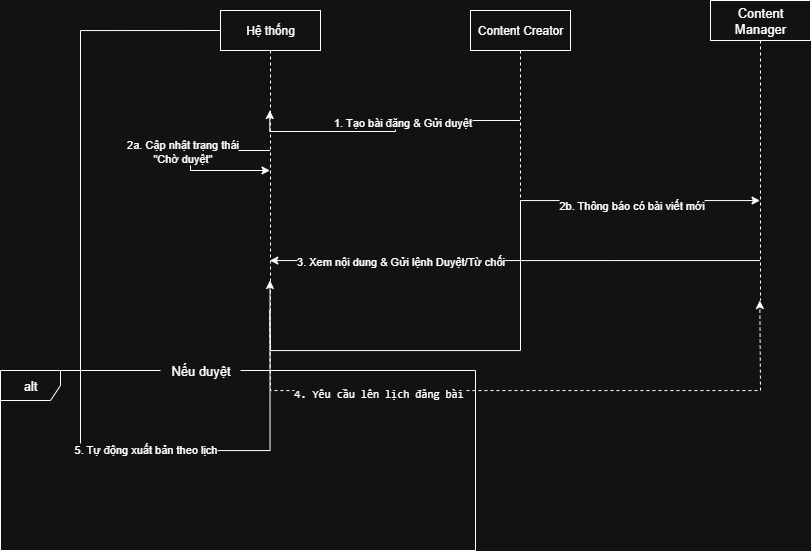

The diagram above was exported from draw.io. Its source (the exported page's mxGraphModel, read from the mxfile embedded in the PNG):
<mxGraphModel dx="1216" dy="635" grid="1" gridSize="10" guides="1" tooltips="1" connect="1" arrows="1" fold="1" page="1" pageScale="1" pageWidth="850" pageHeight="1100" math="0" shadow="0">
  <root>
    <mxCell id="0" />
    <mxCell id="1" parent="0" />
    <mxCell id="OuO2I1C1wUSFNNhWLEYP-4" style="edgeStyle=orthogonalEdgeStyle;rounded=0;orthogonalLoop=1;jettySize=auto;html=1;curved=0;" edge="1" parent="1">
      <mxGeometry relative="1" as="geometry">
        <mxPoint x="539.5" y="299.9988235294117" as="sourcePoint" />
        <mxPoint x="289.32352941176464" y="289.9988235294117" as="targetPoint" />
      </mxGeometry>
    </mxCell>
    <mxCell id="OuO2I1C1wUSFNNhWLEYP-5" value="1. Tạo bài đăng &amp;amp; Gửi duyệt" style="edgeLabel;html=1;align=center;verticalAlign=middle;resizable=0;points=[];" vertex="1" connectable="0" parent="OuO2I1C1wUSFNNhWLEYP-4">
      <mxGeometry x="-0.1667" relative="1" as="geometry">
        <mxPoint y="1" as="offset" />
      </mxGeometry>
    </mxCell>
    <mxCell id="OuO2I1C1wUSFNNhWLEYP-1" value="Content Creator" style="shape=umlLifeline;perimeter=lifelinePerimeter;whiteSpace=wrap;html=1;container=1;dropTarget=0;collapsible=0;recursiveResize=0;outlineConnect=0;portConstraint=eastwest;newEdgeStyle={&quot;curved&quot;:0,&quot;rounded&quot;:0};" vertex="1" parent="1">
      <mxGeometry x="490" y="190" width="100" height="300" as="geometry" />
    </mxCell>
    <mxCell id="OuO2I1C1wUSFNNhWLEYP-10" style="edgeStyle=orthogonalEdgeStyle;rounded=0;orthogonalLoop=1;jettySize=auto;html=1;curved=0;" edge="1" parent="1" source="OuO2I1C1wUSFNNhWLEYP-2" target="OuO2I1C1wUSFNNhWLEYP-3">
      <mxGeometry relative="1" as="geometry">
        <Array as="points">
          <mxPoint x="630" y="440" />
          <mxPoint x="630" y="440" />
        </Array>
      </mxGeometry>
    </mxCell>
    <mxCell id="OuO2I1C1wUSFNNhWLEYP-11" value="3. Xem nội dung &amp;amp; Gửi lệnh Duyệt/Từ chối" style="edgeLabel;html=1;align=center;verticalAlign=middle;resizable=0;points=[];" vertex="1" connectable="0" parent="OuO2I1C1wUSFNNhWLEYP-10">
      <mxGeometry x="0.4044" relative="1" as="geometry">
        <mxPoint x="-15" as="offset" />
      </mxGeometry>
    </mxCell>
    <mxCell id="OuO2I1C1wUSFNNhWLEYP-2" value="Content Manager" style="shape=umlLifeline;perimeter=lifelinePerimeter;whiteSpace=wrap;html=1;container=1;dropTarget=0;collapsible=0;recursiveResize=0;outlineConnect=0;portConstraint=eastwest;newEdgeStyle={&quot;curved&quot;:0,&quot;rounded&quot;:0};fontSize=13;" vertex="1" parent="1">
      <mxGeometry x="730" y="180" width="100" height="300" as="geometry" />
    </mxCell>
    <mxCell id="OuO2I1C1wUSFNNhWLEYP-8" style="edgeStyle=orthogonalEdgeStyle;rounded=0;orthogonalLoop=1;jettySize=auto;html=1;curved=0;" edge="1" parent="1" source="OuO2I1C1wUSFNNhWLEYP-3" target="OuO2I1C1wUSFNNhWLEYP-2">
      <mxGeometry relative="1" as="geometry">
        <Array as="points">
          <mxPoint x="290" y="530" />
          <mxPoint x="540" y="530" />
          <mxPoint x="540" y="380" />
        </Array>
      </mxGeometry>
    </mxCell>
    <mxCell id="OuO2I1C1wUSFNNhWLEYP-9" value="2b. Thông báo có bài viết mới" style="edgeLabel;html=1;align=center;verticalAlign=middle;resizable=0;points=[];" vertex="1" connectable="0" parent="OuO2I1C1wUSFNNhWLEYP-8">
      <mxGeometry x="0.5052" y="-4" relative="1" as="geometry">
        <mxPoint x="39" as="offset" />
      </mxGeometry>
    </mxCell>
    <mxCell id="OuO2I1C1wUSFNNhWLEYP-16" style="edgeStyle=orthogonalEdgeStyle;rounded=0;orthogonalLoop=1;jettySize=auto;html=1;curved=0;dashed=1;" edge="1" parent="1" source="OuO2I1C1wUSFNNhWLEYP-3" target="OuO2I1C1wUSFNNhWLEYP-2">
      <mxGeometry relative="1" as="geometry">
        <Array as="points">
          <mxPoint x="290" y="570" />
          <mxPoint x="780" y="570" />
        </Array>
      </mxGeometry>
    </mxCell>
    <mxCell id="OuO2I1C1wUSFNNhWLEYP-17" value="&lt;code&gt;4. Yêu cầu lên lịch đăng bài&lt;/code&gt;" style="edgeLabel;html=1;align=center;verticalAlign=middle;resizable=0;points=[];" vertex="1" connectable="0" parent="OuO2I1C1wUSFNNhWLEYP-16">
      <mxGeometry x="-0.2652" y="-3" relative="1" as="geometry">
        <mxPoint x="-55" y="-1" as="offset" />
      </mxGeometry>
    </mxCell>
    <mxCell id="OuO2I1C1wUSFNNhWLEYP-3" value="Hệ thống" style="shape=umlLifeline;perimeter=lifelinePerimeter;whiteSpace=wrap;html=1;container=1;dropTarget=0;collapsible=0;recursiveResize=0;outlineConnect=0;portConstraint=eastwest;newEdgeStyle={&quot;curved&quot;:0,&quot;rounded&quot;:0};" vertex="1" parent="1">
      <mxGeometry x="240" y="190" width="100" height="300" as="geometry" />
    </mxCell>
    <mxCell id="OuO2I1C1wUSFNNhWLEYP-6" style="edgeStyle=orthogonalEdgeStyle;rounded=0;orthogonalLoop=1;jettySize=auto;html=1;curved=0;" edge="1" parent="1" source="OuO2I1C1wUSFNNhWLEYP-3" target="OuO2I1C1wUSFNNhWLEYP-3">
      <mxGeometry relative="1" as="geometry">
        <Array as="points">
          <mxPoint x="210" y="340" />
        </Array>
      </mxGeometry>
    </mxCell>
    <mxCell id="OuO2I1C1wUSFNNhWLEYP-7" value="2a. Cập nhật trạng thái&lt;div&gt;&quot;Chờ duyệt&quot;&lt;/div&gt;" style="edgeLabel;html=1;align=center;verticalAlign=middle;resizable=0;points=[];" vertex="1" connectable="0" parent="OuO2I1C1wUSFNNhWLEYP-6">
      <mxGeometry x="-0.2838" relative="1" as="geometry">
        <mxPoint x="-25" as="offset" />
      </mxGeometry>
    </mxCell>
    <mxCell id="OuO2I1C1wUSFNNhWLEYP-12" value="alt" style="shape=umlFrame;whiteSpace=wrap;html=1;pointerEvents=0;fontSize=13;" vertex="1" parent="1">
      <mxGeometry x="20" y="550" width="475" height="180" as="geometry" />
    </mxCell>
    <mxCell id="OuO2I1C1wUSFNNhWLEYP-18" style="edgeStyle=orthogonalEdgeStyle;rounded=0;orthogonalLoop=1;jettySize=auto;html=1;curved=0;" edge="1" parent="1">
      <mxGeometry relative="1" as="geometry">
        <mxPoint x="240" y="210" as="sourcePoint" />
        <mxPoint x="289.5" y="460" as="targetPoint" />
        <Array as="points">
          <mxPoint x="100" y="210" />
          <mxPoint x="100" y="630" />
          <mxPoint x="290" y="630" />
        </Array>
      </mxGeometry>
    </mxCell>
    <mxCell id="OuO2I1C1wUSFNNhWLEYP-22" value="5. Tự động xuất bản theo lịch" style="edgeLabel;html=1;align=center;verticalAlign=middle;resizable=0;points=[];" vertex="1" connectable="0" parent="OuO2I1C1wUSFNNhWLEYP-18">
      <mxGeometry x="0.3579" y="2" relative="1" as="geometry">
        <mxPoint as="offset" />
      </mxGeometry>
    </mxCell>
    <mxCell id="OuO2I1C1wUSFNNhWLEYP-21" value="Nếu duyệt" style="text;html=1;align=center;verticalAlign=middle;resizable=0;points=[];autosize=1;strokeColor=none;fillColor=default;fontSize=13;" vertex="1" parent="1">
      <mxGeometry x="180" y="535" width="80" height="30" as="geometry" />
    </mxCell>
  </root>
</mxGraphModel>